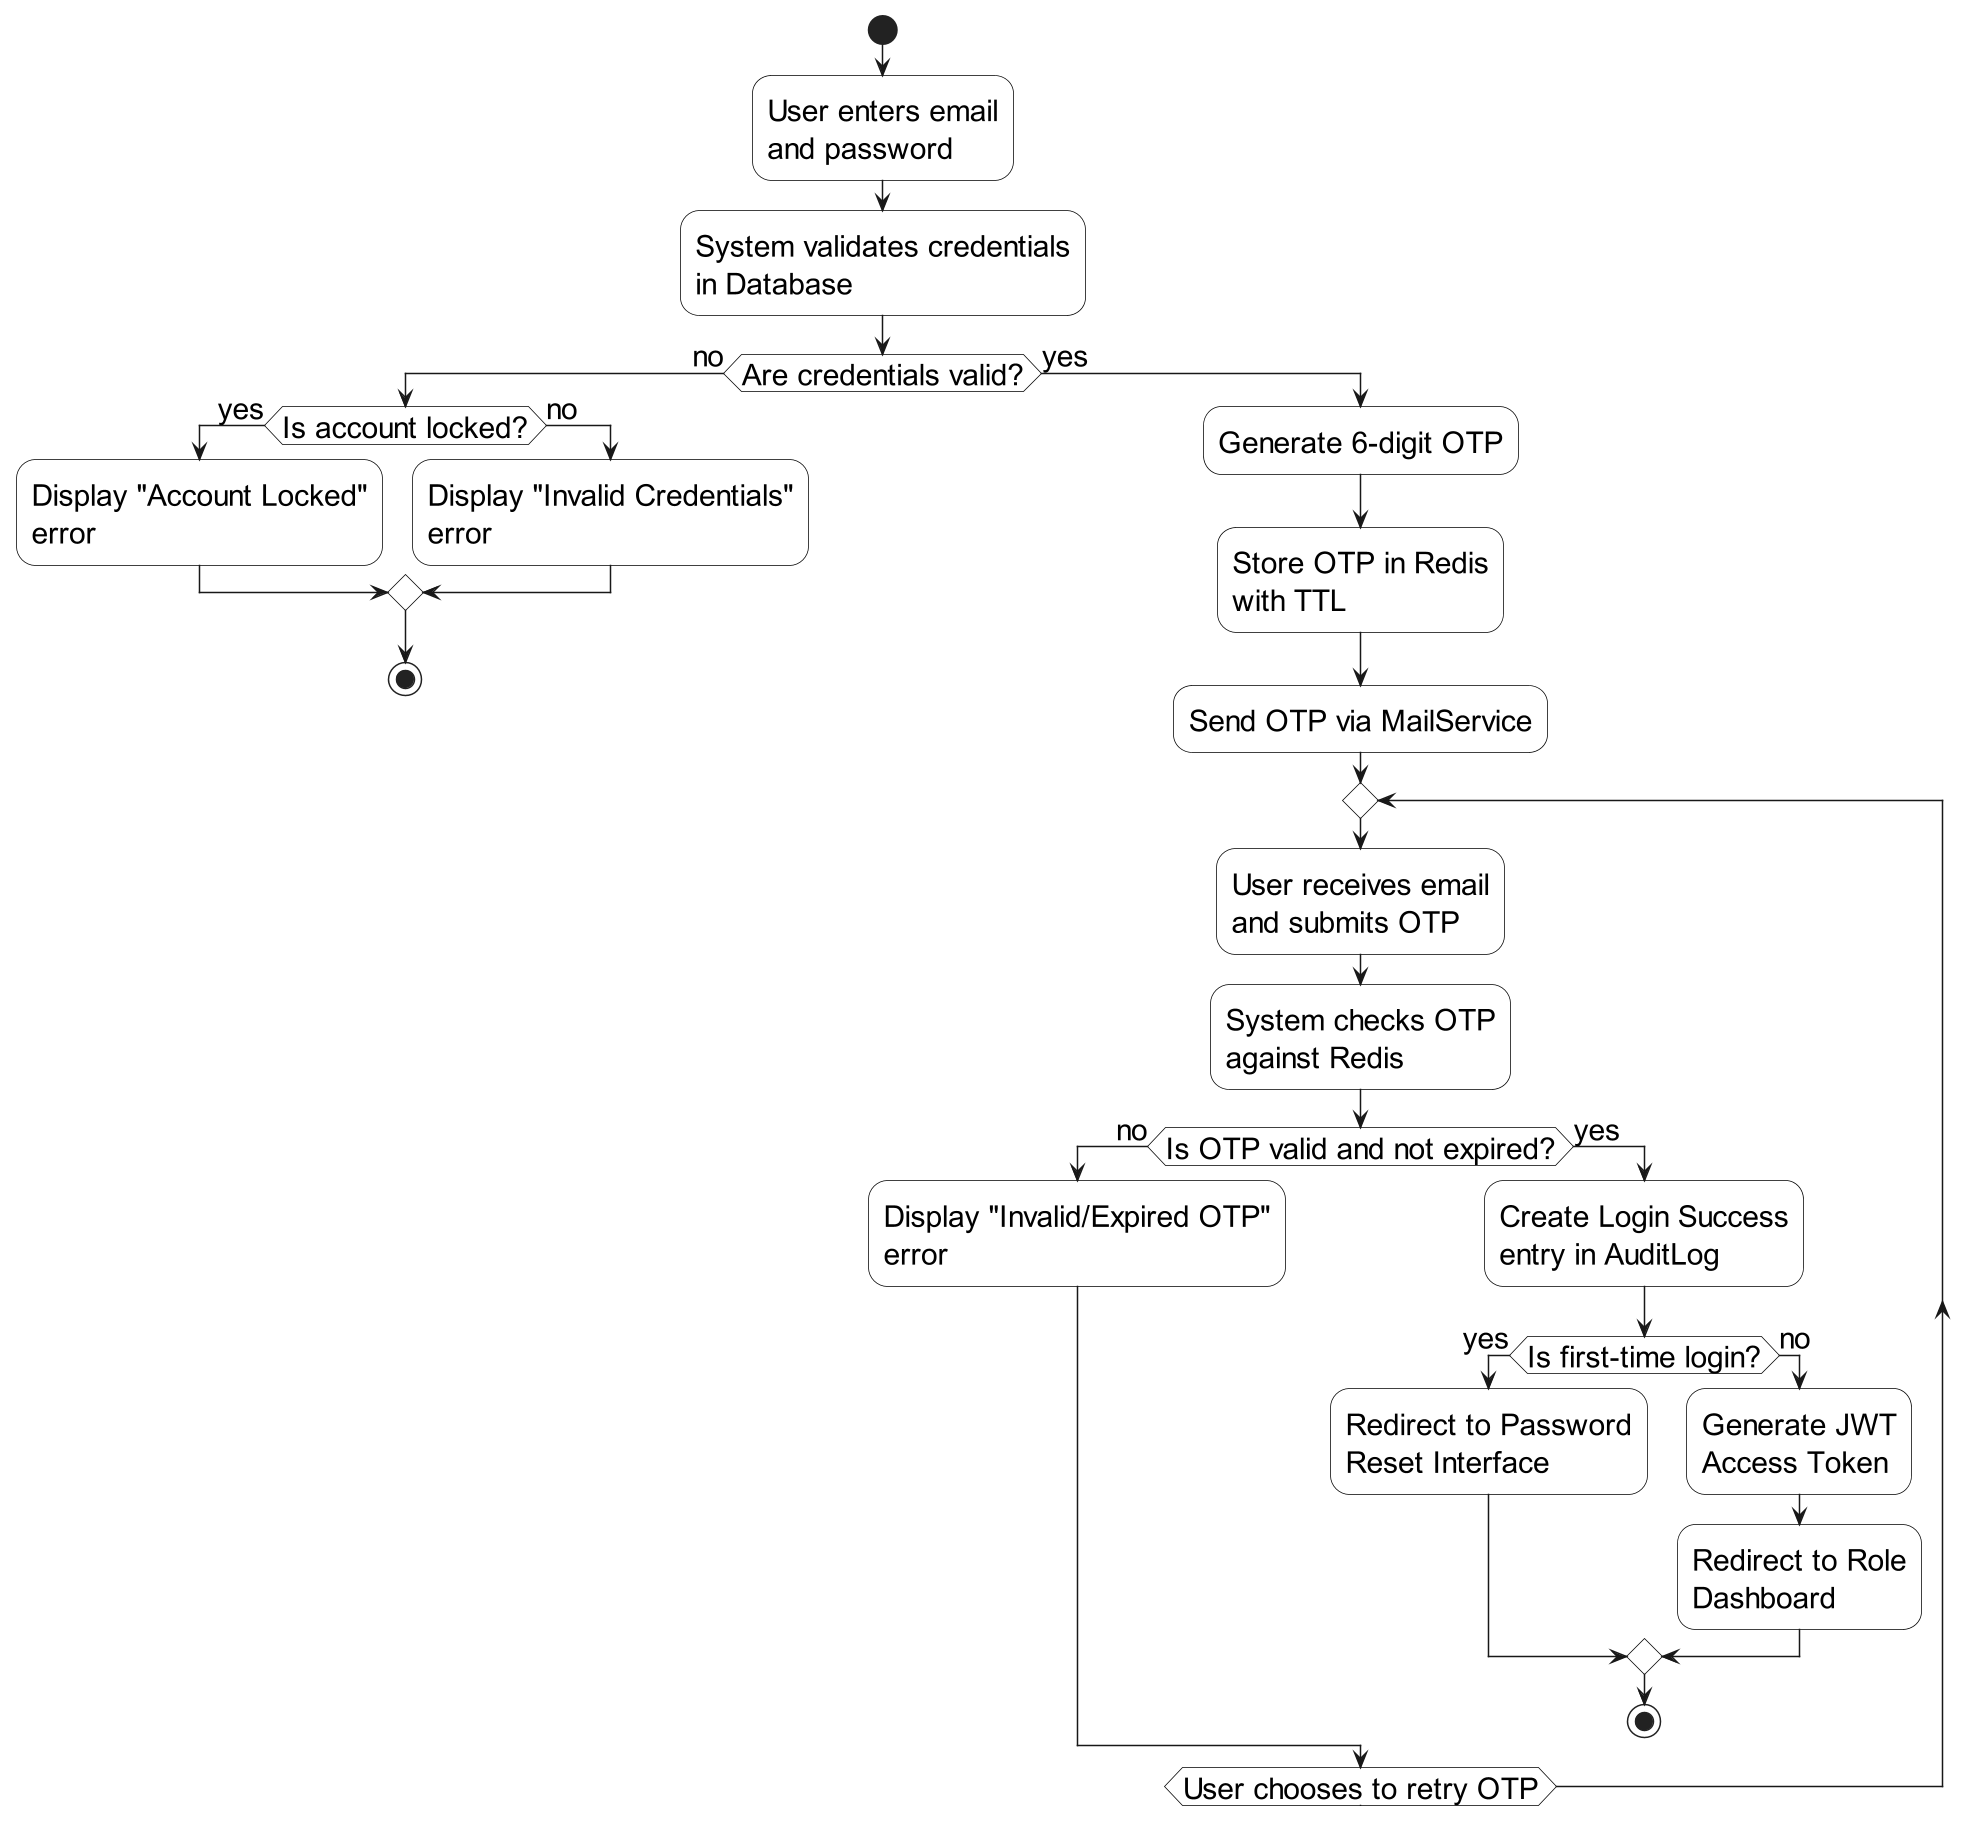

The diagram above was rendered by PlantUML. Its source (embedded in the PNG):
@startuml
scale 1.5
skinparam defaultFontSize 20
skinparam defaultFontStyle bold

' --- Diagram Styling ---
skinparam shadowing false
skinparam monochrome true
skinparam ActivityBackgroundColor white
skinparam ActivityBorderColor black
skinparam ActivityDiamondBackgroundColor white
skinparam ActivityDiamondBorderColor black

start

:User enters email\nand password;
:System validates credentials\nin Database;

if (Are credentials valid?) then (no)
  if (Is account locked?) then (yes)
    :Display "Account Locked"\nerror;
  else (no)
    :Display "Invalid Credentials"\nerror;
  endif
  stop
else (yes)
  :Generate 6-digit OTP;
  :Store OTP in Redis\nwith TTL;
  :Send OTP via MailService;
  
  repeat
    :User receives email\nand submits OTP;
    :System checks OTP\nagainst Redis;
    
    if (Is OTP valid and not expired?) then (no)
      :Display "Invalid/Expired OTP"\nerror;
    else (yes)
      :Create Login Success\nentry in AuditLog;
      
      if (Is first-time login?) then (yes)
        :Redirect to Password\nReset Interface;
      else (no)
        :Generate JWT\nAccess Token;
        :Redirect to Role\nDashboard;
      endif
      stop
    endif
  repeat while (User chooses to retry OTP)
endif

@enduml